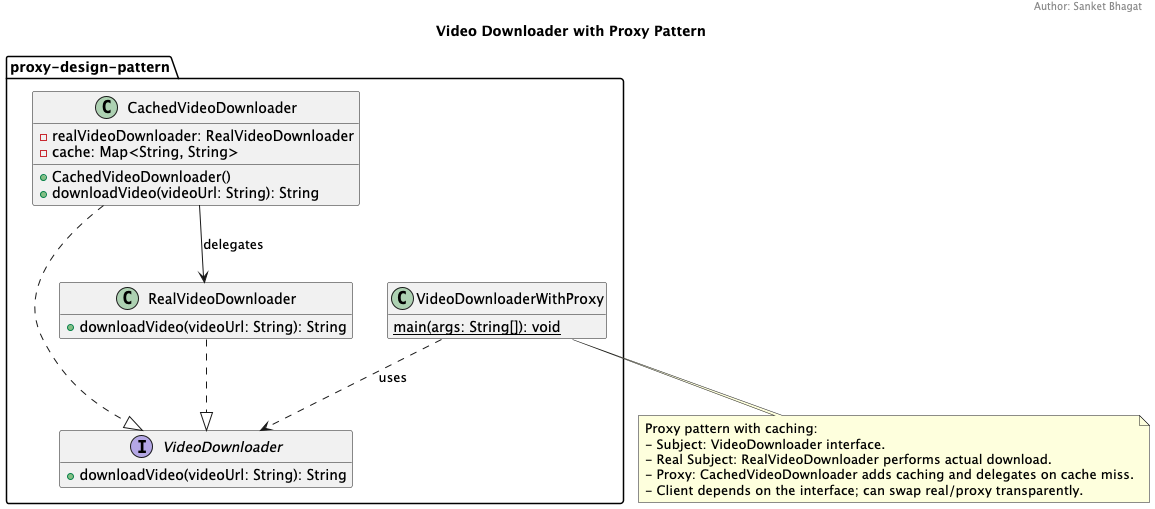

The diagram above was rendered by PlantUML. Its source (embedded in the PNG):
@startuml
title Video Downloader with Proxy Pattern
header Author: Sanket Bhagat
hide empty members
skinparam shadowing false

package "proxy-design-pattern" {
  ' ===== Subject (Interface) =====
  interface VideoDownloader {
    + downloadVideo(videoUrl: String): String
  }

  ' ===== Real Subject =====
  class RealVideoDownloader {
    + downloadVideo(videoUrl: String): String
  }

  ' ===== Proxy =====
  class CachedVideoDownloader {
    - realVideoDownloader: RealVideoDownloader
    - cache: Map<String, String>
    + CachedVideoDownloader()
    + downloadVideo(videoUrl: String): String
  }

  ' ===== Client / Driver =====
  class VideoDownloaderWithProxy {
    {static} main(args: String[]): void
  }

  ' ===== Relationships =====
  RealVideoDownloader ..|> VideoDownloader
  CachedVideoDownloader ..|> VideoDownloader
  CachedVideoDownloader --> RealVideoDownloader : delegates

  VideoDownloaderWithProxy ..> VideoDownloader : uses
}

note bottom
Proxy pattern with caching:
- Subject: VideoDownloader interface.
- Real Subject: RealVideoDownloader performs actual download.
- Proxy: CachedVideoDownloader adds caching and delegates on cache miss.
- Client depends on the interface; can swap real/proxy transparently.
end note

@enduml